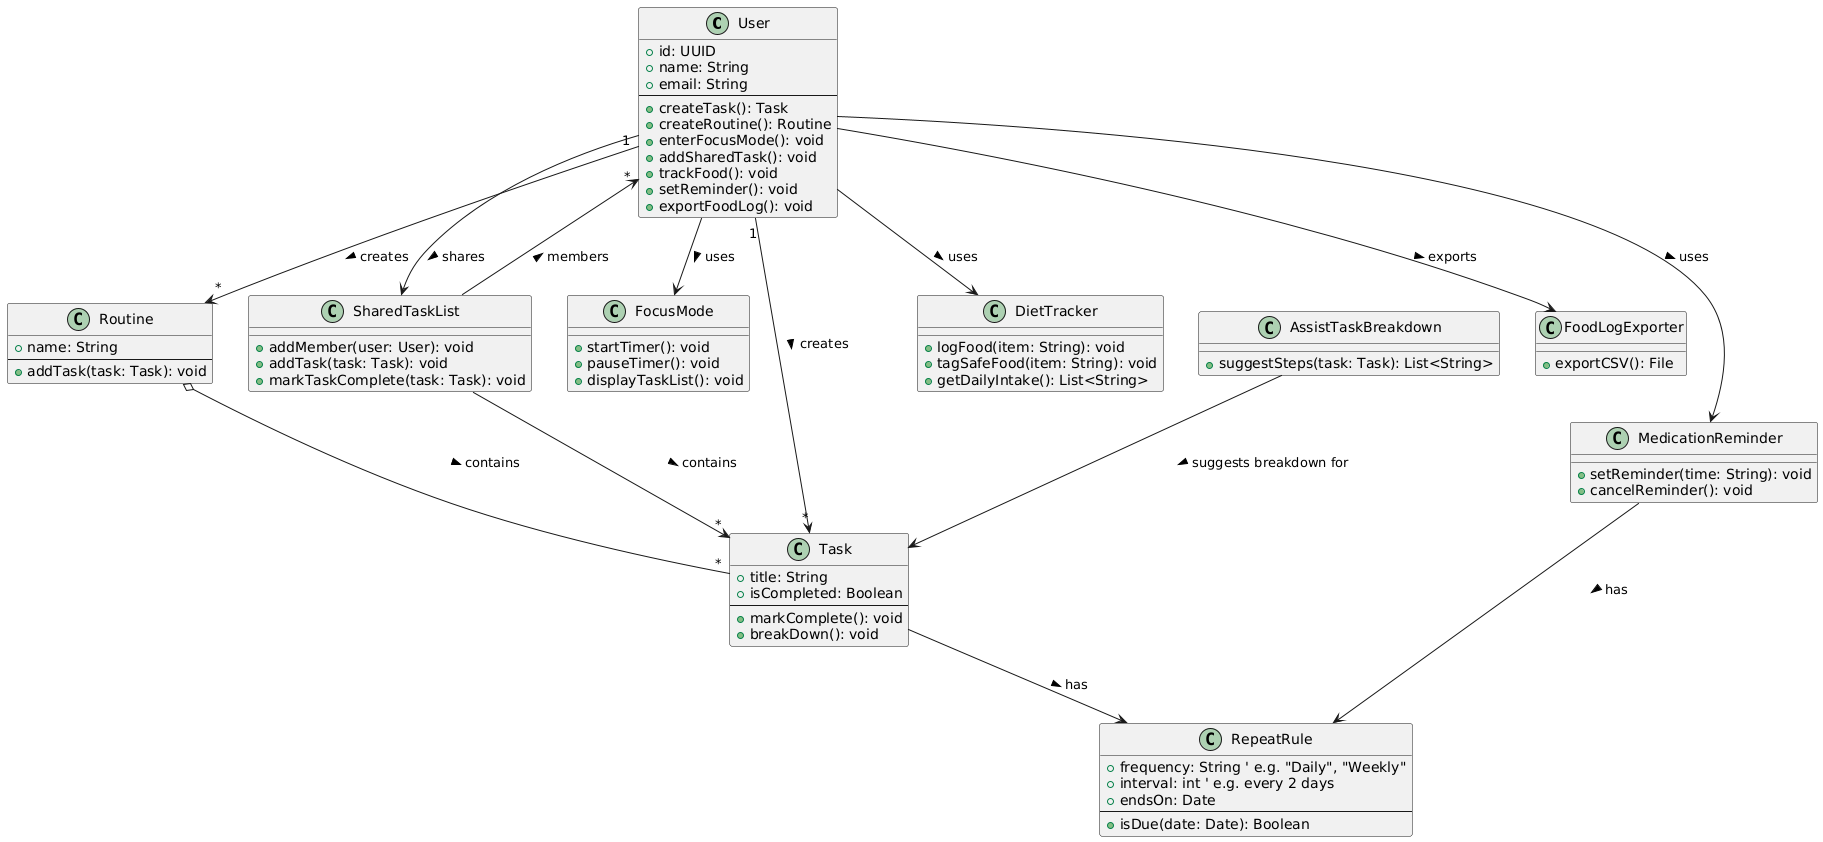

The diagram above was rendered by PlantUML. Its source (embedded in the PNG):
@startuml
' =============================
' Classes
' =============================

class User {
    +id: UUID
    +name: String
    +email: String
    --
    +createTask(): Task
    +createRoutine(): Routine
    +enterFocusMode(): void
    +addSharedTask(): void
    +trackFood(): void
    +setReminder(): void
    +exportFoodLog(): void
}

class Task {
    +title: String
    +isCompleted: Boolean
    --
    +markComplete(): void
    +breakDown(): void
}

class RepeatRule {
    +frequency: String ' e.g. "Daily", "Weekly"
    +interval: int ' e.g. every 2 days
    +endsOn: Date
    --
    +isDue(date: Date): Boolean
}

class Routine {
    +name: String
    --
    +addTask(task: Task): void
}

class FocusMode {
    +startTimer(): void
    +pauseTimer(): void
    +displayTaskList(): void
}

class AssistTaskBreakdown {
    +suggestSteps(task: Task): List<String>
}

class SharedTaskList {
    +addMember(user: User): void
    +addTask(task: Task): void
    +markTaskComplete(task: Task): void
}

class DietTracker {
    +logFood(item: String): void
    +tagSafeFood(item: String): void
    +getDailyIntake(): List<String>
}

class MedicationReminder {
    +setReminder(time: String): void
    +cancelReminder(): void
}

class FoodLogExporter {
    +exportCSV(): File
}

' =============================
' Relationships
' =============================

User "1" --> "*" Task : creates >
User "1" --> "*" Routine : creates >
User --> FocusMode : uses >
User --> SharedTaskList : shares >
User --> DietTracker : uses >
User --> MedicationReminder : uses >
User --> FoodLogExporter : exports >

Routine o-- "*" Task : contains >

Task --> RepeatRule : has >

MedicationReminder --> RepeatRule : has >

AssistTaskBreakdown --> Task : suggests breakdown for >

SharedTaskList --> "*" Task : contains >
SharedTaskList --> "*" User : members >
@enduml